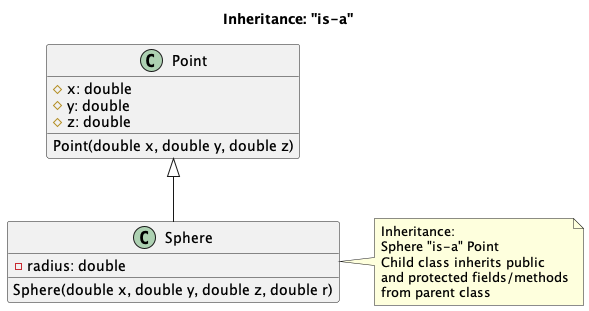

The diagram above was rendered by PlantUML. Its source (embedded in the PNG):
@startuml Inheritance
title Inheritance: "is-a"

class Point {
    #x: double
    #y: double
    #z: double
    Point(double x, double y, double z)
}

class Sphere extends Point {
    - radius: double
    Sphere(double x, double y, double z, double r)
}

note right of Sphere
  Inheritance:
  Sphere "is-a" Point
  Child class inherits public
  and protected fields/methods
  from parent class
end note

@enduml